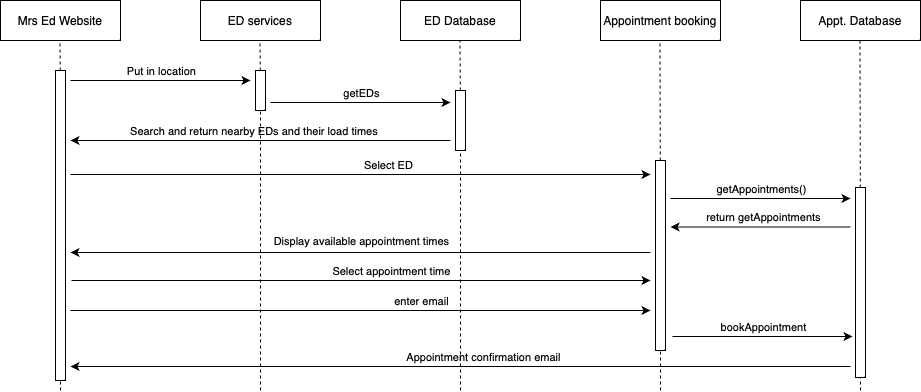

The diagram above was exported from draw.io. Its source (the exported page's mxGraphModel, read from the mxfile embedded in the PNG):
<mxGraphModel dx="954" dy="622" grid="1" gridSize="10" guides="1" tooltips="1" connect="1" arrows="1" fold="1" page="1" pageScale="1" pageWidth="3300" pageHeight="4681" background="#ffffff" math="0" shadow="0">
  <root>
    <mxCell id="0" />
    <mxCell id="1" parent="0" />
    <mxCell id="UEnFwT-YTDFrtrivDMLh-7" value="" style="endArrow=none;dashed=1;html=1;rounded=0;" parent="1" edge="1">
      <mxGeometry width="50" height="50" relative="1" as="geometry">
        <mxPoint x="370" y="180" as="sourcePoint" />
        <mxPoint x="369.5" y="120" as="targetPoint" />
      </mxGeometry>
    </mxCell>
    <mxCell id="UEnFwT-YTDFrtrivDMLh-8" value="" style="endArrow=classic;html=1;rounded=0;" parent="1" edge="1">
      <mxGeometry width="50" height="50" relative="1" as="geometry">
        <mxPoint x="380" y="160" as="sourcePoint" />
        <mxPoint x="560" y="160" as="targetPoint" />
      </mxGeometry>
    </mxCell>
    <mxCell id="UEnFwT-YTDFrtrivDMLh-9" value="Put in location" style="edgeLabel;html=1;align=center;verticalAlign=middle;resizable=0;points=[];" parent="UEnFwT-YTDFrtrivDMLh-8" connectable="0" vertex="1">
      <mxGeometry x="0.1333" y="-3" relative="1" as="geometry">
        <mxPoint x="-12" y="-13" as="offset" />
      </mxGeometry>
    </mxCell>
    <mxCell id="UEnFwT-YTDFrtrivDMLh-16" value="ED services" style="rounded=0;whiteSpace=wrap;html=1;" parent="1" vertex="1">
      <mxGeometry x="510" y="80" width="120" height="40" as="geometry" />
    </mxCell>
    <mxCell id="UEnFwT-YTDFrtrivDMLh-17" value="Appointment booking" style="rounded=0;whiteSpace=wrap;html=1;" parent="1" vertex="1">
      <mxGeometry x="910" y="80" width="120" height="40" as="geometry" />
    </mxCell>
    <mxCell id="UEnFwT-YTDFrtrivDMLh-21" value="" style="endArrow=none;dashed=1;html=1;rounded=0;" parent="1" source="ZBPDASoqCNoyqXFtLSwn-64" edge="1">
      <mxGeometry width="50" height="50" relative="1" as="geometry">
        <mxPoint x="570" y="440" as="sourcePoint" />
        <mxPoint x="569.5" y="120" as="targetPoint" />
      </mxGeometry>
    </mxCell>
    <mxCell id="UEnFwT-YTDFrtrivDMLh-22" value="" style="endArrow=none;dashed=1;html=1;rounded=0;" parent="1" source="ZBPDASoqCNoyqXFtLSwn-66" edge="1">
      <mxGeometry width="50" height="50" relative="1" as="geometry">
        <mxPoint x="770" y="440" as="sourcePoint" />
        <mxPoint x="769.5" y="120" as="targetPoint" />
      </mxGeometry>
    </mxCell>
    <mxCell id="UEnFwT-YTDFrtrivDMLh-27" value="" style="endArrow=classic;html=1;rounded=0;" parent="1" edge="1">
      <mxGeometry width="50" height="50" relative="1" as="geometry">
        <mxPoint x="381" y="360" as="sourcePoint" />
        <mxPoint x="960" y="360" as="targetPoint" />
      </mxGeometry>
    </mxCell>
    <mxCell id="ZBPDASoqCNoyqXFtLSwn-45" value="Select appointment time" style="edgeLabel;html=1;align=center;verticalAlign=middle;resizable=0;points=[];" parent="UEnFwT-YTDFrtrivDMLh-27" vertex="1" connectable="0">
      <mxGeometry x="0.2333" relative="1" as="geometry">
        <mxPoint x="-38" y="-10" as="offset" />
      </mxGeometry>
    </mxCell>
    <mxCell id="UEnFwT-YTDFrtrivDMLh-29" value="" style="endArrow=classic;html=1;rounded=0;" parent="1" edge="1">
      <mxGeometry width="50" height="50" relative="1" as="geometry">
        <mxPoint x="960" y="332" as="sourcePoint" />
        <mxPoint x="380" y="332" as="targetPoint" />
      </mxGeometry>
    </mxCell>
    <mxCell id="ZBPDASoqCNoyqXFtLSwn-18" value="Display available appointment times" style="edgeLabel;html=1;align=center;verticalAlign=middle;resizable=0;points=[];" parent="UEnFwT-YTDFrtrivDMLh-29" vertex="1" connectable="0">
      <mxGeometry x="-0.0421" relative="1" as="geometry">
        <mxPoint x="-12" y="-12" as="offset" />
      </mxGeometry>
    </mxCell>
    <mxCell id="ZBPDASoqCNoyqXFtLSwn-1" value="" style="endArrow=classic;html=1;rounded=0;" parent="1" edge="1">
      <mxGeometry width="50" height="50" relative="1" as="geometry">
        <mxPoint x="760" y="220" as="sourcePoint" />
        <mxPoint x="380" y="220" as="targetPoint" />
      </mxGeometry>
    </mxCell>
    <mxCell id="ZBPDASoqCNoyqXFtLSwn-2" value="Search and return nearby EDs and their load times&amp;nbsp;" style="edgeLabel;html=1;align=center;verticalAlign=middle;resizable=0;points=[];" parent="ZBPDASoqCNoyqXFtLSwn-1" connectable="0" vertex="1">
      <mxGeometry x="0.0333" y="-3" relative="1" as="geometry">
        <mxPoint y="-7" as="offset" />
      </mxGeometry>
    </mxCell>
    <mxCell id="ZBPDASoqCNoyqXFtLSwn-5" value="" style="endArrow=classic;html=1;rounded=0;exitX=1.5;exitY=0.36;exitDx=0;exitDy=0;exitPerimeter=0;" parent="1" edge="1">
      <mxGeometry width="50" height="50" relative="1" as="geometry">
        <mxPoint x="380" y="254" as="sourcePoint" />
        <mxPoint x="960" y="254" as="targetPoint" />
      </mxGeometry>
    </mxCell>
    <mxCell id="ZBPDASoqCNoyqXFtLSwn-6" value="Select ED" style="edgeLabel;html=1;align=center;verticalAlign=middle;resizable=0;points=[];" parent="ZBPDASoqCNoyqXFtLSwn-5" connectable="0" vertex="1">
      <mxGeometry x="0.1333" y="-3" relative="1" as="geometry">
        <mxPoint x="-12" y="-13" as="offset" />
      </mxGeometry>
    </mxCell>
    <mxCell id="ZBPDASoqCNoyqXFtLSwn-10" value="" style="endArrow=classic;html=1;rounded=0;" parent="1" edge="1">
      <mxGeometry width="50" height="50" relative="1" as="geometry">
        <mxPoint x="380" y="390" as="sourcePoint" />
        <mxPoint x="960" y="390" as="targetPoint" />
      </mxGeometry>
    </mxCell>
    <mxCell id="ZBPDASoqCNoyqXFtLSwn-11" value="enter email" style="edgeLabel;html=1;align=center;verticalAlign=middle;resizable=0;points=[];" parent="ZBPDASoqCNoyqXFtLSwn-10" connectable="0" vertex="1">
      <mxGeometry x="0.1333" y="-3" relative="1" as="geometry">
        <mxPoint x="21" y="-13" as="offset" />
      </mxGeometry>
    </mxCell>
    <mxCell id="ZBPDASoqCNoyqXFtLSwn-13" value="ED Database" style="rounded=0;whiteSpace=wrap;html=1;" parent="1" vertex="1">
      <mxGeometry x="710" y="80" width="120" height="40" as="geometry" />
    </mxCell>
    <mxCell id="ZBPDASoqCNoyqXFtLSwn-14" value="" style="endArrow=none;dashed=1;html=1;rounded=0;" parent="1" source="ZBPDASoqCNoyqXFtLSwn-68" edge="1">
      <mxGeometry width="50" height="50" relative="1" as="geometry">
        <mxPoint x="970" y="470" as="sourcePoint" />
        <mxPoint x="969.5" y="120" as="targetPoint" />
      </mxGeometry>
    </mxCell>
    <mxCell id="ZBPDASoqCNoyqXFtLSwn-21" value="" style="endArrow=none;dashed=1;html=1;rounded=0;" parent="1" source="ZBPDASoqCNoyqXFtLSwn-62" edge="1">
      <mxGeometry width="50" height="50" relative="1" as="geometry">
        <mxPoint x="370" y="440" as="sourcePoint" />
        <mxPoint x="370" y="180" as="targetPoint" />
      </mxGeometry>
    </mxCell>
    <mxCell id="ZBPDASoqCNoyqXFtLSwn-32" value="Mrs Ed Website" style="rounded=0;whiteSpace=wrap;html=1;" parent="1" vertex="1">
      <mxGeometry x="310" y="80" width="120" height="40" as="geometry" />
    </mxCell>
    <mxCell id="ZBPDASoqCNoyqXFtLSwn-42" value="Appt. Database" style="rounded=0;whiteSpace=wrap;html=1;" parent="1" vertex="1">
      <mxGeometry x="1110" y="80" width="120" height="40" as="geometry" />
    </mxCell>
    <mxCell id="ZBPDASoqCNoyqXFtLSwn-43" value="" style="endArrow=none;dashed=1;html=1;rounded=0;" parent="1" source="ZBPDASoqCNoyqXFtLSwn-70" edge="1">
      <mxGeometry width="50" height="50" relative="1" as="geometry">
        <mxPoint x="1170" y="470" as="sourcePoint" />
        <mxPoint x="1169.5" y="120" as="targetPoint" />
      </mxGeometry>
    </mxCell>
    <mxCell id="ZBPDASoqCNoyqXFtLSwn-46" value="" style="endArrow=classic;html=1;rounded=0;" parent="1" edge="1">
      <mxGeometry width="50" height="50" relative="1" as="geometry">
        <mxPoint x="580" y="182" as="sourcePoint" />
        <mxPoint x="760" y="182" as="targetPoint" />
      </mxGeometry>
    </mxCell>
    <mxCell id="ZBPDASoqCNoyqXFtLSwn-47" value="getEDs" style="edgeLabel;html=1;align=center;verticalAlign=middle;resizable=0;points=[];" parent="ZBPDASoqCNoyqXFtLSwn-46" connectable="0" vertex="1">
      <mxGeometry x="0.1333" y="-3" relative="1" as="geometry">
        <mxPoint x="-12" y="-13" as="offset" />
      </mxGeometry>
    </mxCell>
    <mxCell id="ZBPDASoqCNoyqXFtLSwn-52" value="" style="endArrow=classic;html=1;rounded=0;" parent="1" edge="1">
      <mxGeometry width="50" height="50" relative="1" as="geometry">
        <mxPoint x="980" y="278" as="sourcePoint" />
        <mxPoint x="1160" y="278" as="targetPoint" />
      </mxGeometry>
    </mxCell>
    <mxCell id="ZBPDASoqCNoyqXFtLSwn-53" value="getAppointments()" style="edgeLabel;html=1;align=center;verticalAlign=middle;resizable=0;points=[];" parent="ZBPDASoqCNoyqXFtLSwn-52" vertex="1" connectable="0">
      <mxGeometry x="0.2333" relative="1" as="geometry">
        <mxPoint x="-21" y="-10" as="offset" />
      </mxGeometry>
    </mxCell>
    <mxCell id="ZBPDASoqCNoyqXFtLSwn-54" value="" style="endArrow=classic;html=1;rounded=0;" parent="1" edge="1">
      <mxGeometry width="50" height="50" relative="1" as="geometry">
        <mxPoint x="1160" y="306.5" as="sourcePoint" />
        <mxPoint x="980" y="306.5" as="targetPoint" />
      </mxGeometry>
    </mxCell>
    <mxCell id="ZBPDASoqCNoyqXFtLSwn-55" value="return getAppointments" style="edgeLabel;html=1;align=center;verticalAlign=middle;resizable=0;points=[];" parent="ZBPDASoqCNoyqXFtLSwn-54" vertex="1" connectable="0">
      <mxGeometry x="0.2333" relative="1" as="geometry">
        <mxPoint x="23" y="-10" as="offset" />
      </mxGeometry>
    </mxCell>
    <mxCell id="ZBPDASoqCNoyqXFtLSwn-56" value="" style="endArrow=classic;html=1;rounded=0;" parent="1" edge="1">
      <mxGeometry width="50" height="50" relative="1" as="geometry">
        <mxPoint x="982" y="416" as="sourcePoint" />
        <mxPoint x="1162" y="416" as="targetPoint" />
      </mxGeometry>
    </mxCell>
    <mxCell id="ZBPDASoqCNoyqXFtLSwn-57" value="bookAppointment" style="edgeLabel;html=1;align=center;verticalAlign=middle;resizable=0;points=[];" parent="ZBPDASoqCNoyqXFtLSwn-56" vertex="1" connectable="0">
      <mxGeometry x="0.2333" relative="1" as="geometry">
        <mxPoint x="-21" y="-10" as="offset" />
      </mxGeometry>
    </mxCell>
    <mxCell id="ZBPDASoqCNoyqXFtLSwn-59" value="" style="endArrow=classic;html=1;rounded=0;" parent="1" edge="1">
      <mxGeometry width="50" height="50" relative="1" as="geometry">
        <mxPoint x="1160" y="446" as="sourcePoint" />
        <mxPoint x="380" y="446" as="targetPoint" />
      </mxGeometry>
    </mxCell>
    <mxCell id="ZBPDASoqCNoyqXFtLSwn-60" value="Appointment confirmation email" style="edgeLabel;html=1;align=center;verticalAlign=middle;resizable=0;points=[];" parent="ZBPDASoqCNoyqXFtLSwn-59" vertex="1" connectable="0">
      <mxGeometry x="0.2333" relative="1" as="geometry">
        <mxPoint x="113" y="-10" as="offset" />
      </mxGeometry>
    </mxCell>
    <mxCell id="ZBPDASoqCNoyqXFtLSwn-63" value="" style="endArrow=none;dashed=1;html=1;rounded=0;" parent="1" target="ZBPDASoqCNoyqXFtLSwn-62" edge="1">
      <mxGeometry width="50" height="50" relative="1" as="geometry">
        <mxPoint x="370" y="470" as="sourcePoint" />
        <mxPoint x="370" y="180" as="targetPoint" />
      </mxGeometry>
    </mxCell>
    <mxCell id="ZBPDASoqCNoyqXFtLSwn-62" value="" style="rounded=0;whiteSpace=wrap;html=1;" parent="1" vertex="1">
      <mxGeometry x="365" y="150" width="10" height="310" as="geometry" />
    </mxCell>
    <mxCell id="ZBPDASoqCNoyqXFtLSwn-65" value="" style="endArrow=none;dashed=1;html=1;rounded=0;" parent="1" target="ZBPDASoqCNoyqXFtLSwn-64" edge="1">
      <mxGeometry width="50" height="50" relative="1" as="geometry">
        <mxPoint x="570" y="470" as="sourcePoint" />
        <mxPoint x="569.5" y="120" as="targetPoint" />
      </mxGeometry>
    </mxCell>
    <mxCell id="ZBPDASoqCNoyqXFtLSwn-64" value="" style="rounded=0;whiteSpace=wrap;html=1;" parent="1" vertex="1">
      <mxGeometry x="565" y="150" width="10" height="40" as="geometry" />
    </mxCell>
    <mxCell id="ZBPDASoqCNoyqXFtLSwn-67" value="" style="endArrow=none;dashed=1;html=1;rounded=0;" parent="1" target="ZBPDASoqCNoyqXFtLSwn-66" edge="1">
      <mxGeometry width="50" height="50" relative="1" as="geometry">
        <mxPoint x="770" y="470" as="sourcePoint" />
        <mxPoint x="769.5" y="120" as="targetPoint" />
      </mxGeometry>
    </mxCell>
    <mxCell id="ZBPDASoqCNoyqXFtLSwn-66" value="" style="rounded=0;whiteSpace=wrap;html=1;" parent="1" vertex="1">
      <mxGeometry x="765" y="170" width="10" height="60" as="geometry" />
    </mxCell>
    <mxCell id="ZBPDASoqCNoyqXFtLSwn-69" value="" style="endArrow=none;dashed=1;html=1;rounded=0;" parent="1" target="ZBPDASoqCNoyqXFtLSwn-68" edge="1">
      <mxGeometry width="50" height="50" relative="1" as="geometry">
        <mxPoint x="970" y="470" as="sourcePoint" />
        <mxPoint x="969.5" y="120" as="targetPoint" />
      </mxGeometry>
    </mxCell>
    <mxCell id="ZBPDASoqCNoyqXFtLSwn-68" value="" style="rounded=0;whiteSpace=wrap;html=1;" parent="1" vertex="1">
      <mxGeometry x="965" y="240" width="10" height="190" as="geometry" />
    </mxCell>
    <mxCell id="ZBPDASoqCNoyqXFtLSwn-72" value="" style="endArrow=none;dashed=1;html=1;rounded=0;" parent="1" target="ZBPDASoqCNoyqXFtLSwn-70" edge="1">
      <mxGeometry width="50" height="50" relative="1" as="geometry">
        <mxPoint x="1170" y="470" as="sourcePoint" />
        <mxPoint x="1169.5" y="120" as="targetPoint" />
      </mxGeometry>
    </mxCell>
    <mxCell id="ZBPDASoqCNoyqXFtLSwn-70" value="" style="rounded=0;whiteSpace=wrap;html=1;" parent="1" vertex="1">
      <mxGeometry x="1165" y="267" width="10" height="190" as="geometry" />
    </mxCell>
  </root>
</mxGraphModel>